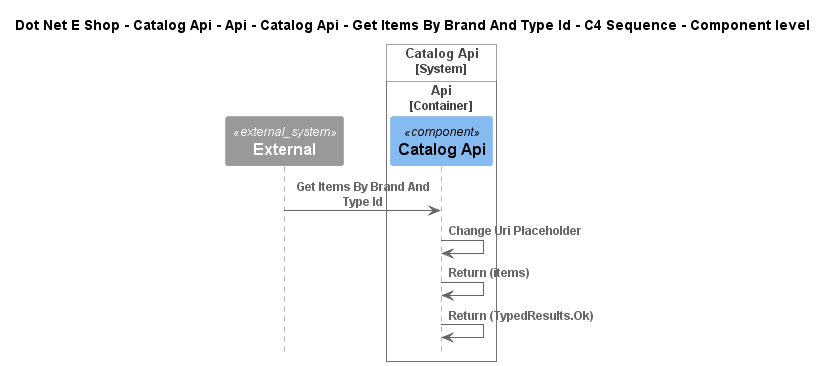

The diagram above was rendered by PlantUML. Its source (embedded in the PNG):
@startuml
!include ..\..\..\..\..\..\..\..\..\.c4s\C4_Sequence.puml

title Dot Net E Shop - Catalog Api - Api - Catalog Api - Get Items By Brand And Type Id - C4 Sequence - Component level

System_Ext(C4InterFlow.SoftwareSystems.ExternalSystem, "External", "")

System_Boundary(DotNetEShop.SoftwareSystems.CatalogApi, "Catalog Api")
    
Container_Boundary(DotNetEShop.SoftwareSystems.CatalogApi.Containers.Api, "Api")
    Component(DotNetEShop.SoftwareSystems.CatalogApi.Containers.Api.Components.CatalogApi, "Catalog Api", "", "")
Boundary_End()
Boundary_End()

Rel(C4InterFlow.SoftwareSystems.ExternalSystem, DotNetEShop.SoftwareSystems.CatalogApi.Containers.Api.Components.CatalogApi, "Get Items By Brand And Type Id")
Rel(DotNetEShop.SoftwareSystems.CatalogApi.Containers.Api.Components.CatalogApi, DotNetEShop.SoftwareSystems.CatalogApi.Containers.Api.Components.CatalogApi, "Change Uri Placeholder")
Rel(DotNetEShop.SoftwareSystems.CatalogApi.Containers.Api.Components.CatalogApi, DotNetEShop.SoftwareSystems.CatalogApi.Containers.Api.Components.CatalogApi, "Return (items)")
Rel(DotNetEShop.SoftwareSystems.CatalogApi.Containers.Api.Components.CatalogApi, DotNetEShop.SoftwareSystems.CatalogApi.Containers.Api.Components.CatalogApi, "Return (TypedResults.Ok)")


@enduml